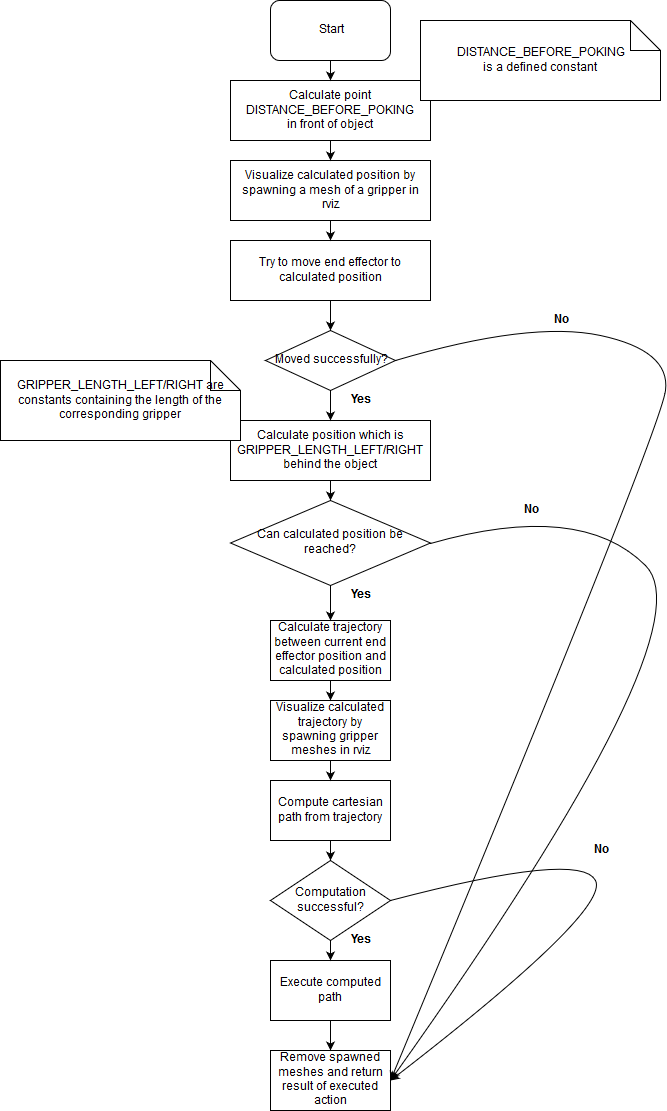

The diagram above was exported from draw.io. Its source (the exported page's mxGraphModel, read from the mxfile embedded in the PNG):
<mxGraphModel dx="872" dy="403" grid="1" gridSize="10" guides="1" tooltips="1" connect="1" arrows="1" fold="1" page="1" pageScale="1" pageWidth="827" pageHeight="1169" background="#ffffff" math="0" shadow="0">
  <root>
    <mxCell id="0" />
    <mxCell id="1" parent="0" />
    <mxCell id="2" value="Start" style="rounded=1;whiteSpace=wrap;html=1;" vertex="1" parent="1">
      <mxGeometry x="360" y="40" width="120" height="60" as="geometry" />
    </mxCell>
    <mxCell id="3" value="&lt;div&gt;Calculate point DISTANCE_BEFORE_POKING&lt;/div&gt;&lt;div&gt;in front of object&lt;br&gt;&lt;/div&gt;" style="rounded=0;whiteSpace=wrap;html=1;" vertex="1" parent="1">
      <mxGeometry x="320" y="120" width="200" height="60" as="geometry" />
    </mxCell>
    <mxCell id="4" value="" style="endArrow=classic;html=1;entryX=0.5;entryY=0;exitX=0.5;exitY=1;" edge="1" parent="1" source="2" target="3">
      <mxGeometry width="50" height="50" relative="1" as="geometry">
        <mxPoint x="320" y="290" as="sourcePoint" />
        <mxPoint x="370" y="240" as="targetPoint" />
      </mxGeometry>
    </mxCell>
    <mxCell id="5" value="&lt;div&gt;DISTANCE_BEFORE_POKING&lt;/div&gt;&lt;div&gt;is a defined constant&lt;br&gt;&lt;/div&gt;" style="shape=note;whiteSpace=wrap;html=1;" vertex="1" parent="1">
      <mxGeometry x="510" y="60" width="240" height="80" as="geometry" />
    </mxCell>
    <mxCell id="6" value="Visualize calculated position by spawning a mesh of a gripper in rviz" style="rounded=0;whiteSpace=wrap;html=1;" vertex="1" parent="1">
      <mxGeometry x="320" y="200" width="200" height="60" as="geometry" />
    </mxCell>
    <mxCell id="7" value="" style="endArrow=classic;html=1;entryX=0.5;entryY=0;exitX=0.5;exitY=1;" edge="1" parent="1" source="3" target="6">
      <mxGeometry width="50" height="50" relative="1" as="geometry">
        <mxPoint x="320" y="330" as="sourcePoint" />
        <mxPoint x="370" y="280" as="targetPoint" />
      </mxGeometry>
    </mxCell>
    <mxCell id="8" value="Try to move end effector to calculated position" style="rounded=0;whiteSpace=wrap;html=1;" vertex="1" parent="1">
      <mxGeometry x="320" y="280" width="200" height="60" as="geometry" />
    </mxCell>
    <mxCell id="9" value="" style="endArrow=classic;html=1;entryX=0.5;entryY=0;exitX=0.5;exitY=1;" edge="1" parent="1" source="6" target="8">
      <mxGeometry width="50" height="50" relative="1" as="geometry">
        <mxPoint x="320" y="410" as="sourcePoint" />
        <mxPoint x="370" y="360" as="targetPoint" />
      </mxGeometry>
    </mxCell>
    <mxCell id="10" value="Moved successfully?" style="rhombus;whiteSpace=wrap;html=1;" vertex="1" parent="1">
      <mxGeometry x="355" y="370" width="130" height="60" as="geometry" />
    </mxCell>
    <mxCell id="11" value="" style="endArrow=classic;html=1;entryX=0.5;entryY=0;exitX=0.5;exitY=1;" edge="1" parent="1" source="8" target="10">
      <mxGeometry width="50" height="50" relative="1" as="geometry">
        <mxPoint x="320" y="500" as="sourcePoint" />
        <mxPoint x="370" y="450" as="targetPoint" />
      </mxGeometry>
    </mxCell>
    <mxCell id="12" value="Remove spawned meshes and return result of executed action" style="rounded=0;whiteSpace=wrap;html=1;" vertex="1" parent="1">
      <mxGeometry x="360" y="1090" width="120" height="60" as="geometry" />
    </mxCell>
    <mxCell id="13" value="" style="curved=1;endArrow=classic;html=1;entryX=1;entryY=0.5;exitX=1;exitY=0.5;" edge="1" parent="1" source="10" target="12">
      <mxGeometry width="50" height="50" relative="1" as="geometry">
        <mxPoint x="320" y="830" as="sourcePoint" />
        <mxPoint x="370" y="780" as="targetPoint" />
        <Array as="points">
          <mxPoint x="620" y="360" />
          <mxPoint x="760" y="390" />
          <mxPoint x="750" y="470" />
        </Array>
      </mxGeometry>
    </mxCell>
    <mxCell id="14" value="&lt;b&gt;No&lt;/b&gt;" style="text;html=1;strokeColor=none;fillColor=none;align=center;verticalAlign=middle;whiteSpace=wrap;rounded=0;" vertex="1" parent="1">
      <mxGeometry x="630" y="350" width="40" height="20" as="geometry" />
    </mxCell>
    <mxCell id="15" value="Calculate position which is GRIPPER_LENGTH_LEFT/RIGHT behind the object" style="rounded=0;whiteSpace=wrap;html=1;" vertex="1" parent="1">
      <mxGeometry x="320" y="460" width="200" height="60" as="geometry" />
    </mxCell>
    <mxCell id="16" value="GRIPPER_LENGTH_LEFT/RIGHT are constants containing the length of the corresponding gripper" style="shape=note;whiteSpace=wrap;html=1;" vertex="1" parent="1">
      <mxGeometry x="90" y="400" width="240" height="80" as="geometry" />
    </mxCell>
    <mxCell id="17" value="" style="endArrow=classic;html=1;entryX=0.5;entryY=0;exitX=0.5;exitY=1;" edge="1" parent="1" source="10" target="15">
      <mxGeometry width="50" height="50" relative="1" as="geometry">
        <mxPoint x="90" y="830" as="sourcePoint" />
        <mxPoint x="140" y="780" as="targetPoint" />
      </mxGeometry>
    </mxCell>
    <mxCell id="18" value="&lt;b&gt;Yes&lt;/b&gt;" style="text;html=1;strokeColor=none;fillColor=none;align=center;verticalAlign=middle;whiteSpace=wrap;rounded=0;" vertex="1" parent="1">
      <mxGeometry x="430" y="430" width="40" height="20" as="geometry" />
    </mxCell>
    <mxCell id="20" value="Can calculated position be reached?" style="rhombus;whiteSpace=wrap;html=1;" vertex="1" parent="1">
      <mxGeometry x="320" y="540" width="200" height="85" as="geometry" />
    </mxCell>
    <mxCell id="21" value="" style="curved=1;endArrow=classic;html=1;entryX=1;entryY=0.5;exitX=1;exitY=0.5;" edge="1" parent="1" source="20" target="12">
      <mxGeometry width="50" height="50" relative="1" as="geometry">
        <mxPoint x="90" y="830" as="sourcePoint" />
        <mxPoint x="140" y="780" as="targetPoint" />
        <Array as="points">
          <mxPoint x="670" y="540" />
          <mxPoint x="800" y="670" />
        </Array>
      </mxGeometry>
    </mxCell>
    <mxCell id="22" value="Calculate trajectory between current end effector position and calculated position" style="rounded=0;whiteSpace=wrap;html=1;" vertex="1" parent="1">
      <mxGeometry x="360" y="660" width="120" height="60" as="geometry" />
    </mxCell>
    <mxCell id="23" value="" style="endArrow=classic;html=1;entryX=0.5;entryY=0;exitX=0.5;exitY=1;" edge="1" parent="1" source="20" target="22">
      <mxGeometry width="50" height="50" relative="1" as="geometry">
        <mxPoint x="90" y="950" as="sourcePoint" />
        <mxPoint x="140" y="900" as="targetPoint" />
      </mxGeometry>
    </mxCell>
    <mxCell id="24" value="&lt;b&gt;No&lt;/b&gt;" style="text;html=1;strokeColor=none;fillColor=none;align=center;verticalAlign=middle;whiteSpace=wrap;rounded=0;" vertex="1" parent="1">
      <mxGeometry x="600" y="540" width="40" height="20" as="geometry" />
    </mxCell>
    <mxCell id="25" value="&lt;b&gt;Yes&lt;/b&gt;" style="text;html=1;strokeColor=none;fillColor=none;align=center;verticalAlign=middle;whiteSpace=wrap;rounded=0;" vertex="1" parent="1">
      <mxGeometry x="430" y="625" width="40" height="20" as="geometry" />
    </mxCell>
    <mxCell id="27" value="Visualize calculated trajectory by spawning gripper meshes in rviz" style="rounded=0;whiteSpace=wrap;html=1;" vertex="1" parent="1">
      <mxGeometry x="360" y="740" width="120" height="60" as="geometry" />
    </mxCell>
    <mxCell id="28" value="" style="endArrow=classic;html=1;entryX=0.5;entryY=0;exitX=0.5;exitY=1;" edge="1" parent="1" source="22" target="27">
      <mxGeometry width="50" height="50" relative="1" as="geometry">
        <mxPoint x="90" y="1130" as="sourcePoint" />
        <mxPoint x="140" y="1080" as="targetPoint" />
      </mxGeometry>
    </mxCell>
    <mxCell id="29" value="Compute cartesian path from trajectory" style="rounded=0;whiteSpace=wrap;html=1;" vertex="1" parent="1">
      <mxGeometry x="360" y="820" width="120" height="60" as="geometry" />
    </mxCell>
    <mxCell id="30" value="Computation successful?" style="rhombus;whiteSpace=wrap;html=1;" vertex="1" parent="1">
      <mxGeometry x="360" y="900" width="120" height="80" as="geometry" />
    </mxCell>
    <mxCell id="31" value="" style="endArrow=classic;html=1;entryX=0.5;entryY=0;exitX=0.5;exitY=1;" edge="1" parent="1" source="29" target="30">
      <mxGeometry width="50" height="50" relative="1" as="geometry">
        <mxPoint x="90" y="1150" as="sourcePoint" />
        <mxPoint x="140" y="1100" as="targetPoint" />
      </mxGeometry>
    </mxCell>
    <mxCell id="32" value="" style="endArrow=classic;html=1;entryX=0.5;entryY=0;exitX=0.5;exitY=1;" edge="1" parent="1" source="27" target="29">
      <mxGeometry width="50" height="50" relative="1" as="geometry">
        <mxPoint x="90" y="1150" as="sourcePoint" />
        <mxPoint x="140" y="1100" as="targetPoint" />
      </mxGeometry>
    </mxCell>
    <mxCell id="33" value="" style="curved=1;endArrow=classic;html=1;entryX=1;entryY=0.5;exitX=1;exitY=0.5;" edge="1" parent="1" source="30" target="12">
      <mxGeometry width="50" height="50" relative="1" as="geometry">
        <mxPoint x="90" y="1220" as="sourcePoint" />
        <mxPoint x="140" y="1170" as="targetPoint" />
        <Array as="points">
          <mxPoint x="670" y="890" />
          <mxPoint x="700" y="950" />
        </Array>
      </mxGeometry>
    </mxCell>
    <mxCell id="34" value="&lt;b&gt;No&lt;/b&gt;" style="text;html=1;strokeColor=none;fillColor=none;align=center;verticalAlign=middle;whiteSpace=wrap;rounded=0;" vertex="1" parent="1">
      <mxGeometry x="670" y="880" width="40" height="20" as="geometry" />
    </mxCell>
    <mxCell id="35" value="Execute computed path" style="rounded=0;whiteSpace=wrap;html=1;" vertex="1" parent="1">
      <mxGeometry x="360" y="1000" width="120" height="60" as="geometry" />
    </mxCell>
    <mxCell id="36" value="" style="endArrow=classic;html=1;entryX=0.5;entryY=0;exitX=0.5;exitY=1;" edge="1" parent="1" source="30" target="35">
      <mxGeometry width="50" height="50" relative="1" as="geometry">
        <mxPoint x="90" y="1220" as="sourcePoint" />
        <mxPoint x="140" y="1170" as="targetPoint" />
      </mxGeometry>
    </mxCell>
    <mxCell id="37" value="&lt;b&gt;Yes&lt;/b&gt;" style="text;html=1;strokeColor=none;fillColor=none;align=center;verticalAlign=middle;whiteSpace=wrap;rounded=0;" vertex="1" parent="1">
      <mxGeometry x="430" y="970" width="40" height="20" as="geometry" />
    </mxCell>
    <mxCell id="39" value="" style="endArrow=classic;html=1;entryX=0.5;entryY=0;exitX=0.5;exitY=1;" edge="1" parent="1" source="35" target="12">
      <mxGeometry width="50" height="50" relative="1" as="geometry">
        <mxPoint x="90" y="1220" as="sourcePoint" />
        <mxPoint x="140" y="1170" as="targetPoint" />
      </mxGeometry>
    </mxCell>
    <mxCell id="40" value="" style="endArrow=classic;html=1;entryX=0.5;entryY=0;exitX=0.5;exitY=1;" edge="1" parent="1" source="15" target="20">
      <mxGeometry width="50" height="50" relative="1" as="geometry">
        <mxPoint x="220" y="590" as="sourcePoint" />
        <mxPoint x="270" y="540" as="targetPoint" />
      </mxGeometry>
    </mxCell>
  </root>
</mxGraphModel>